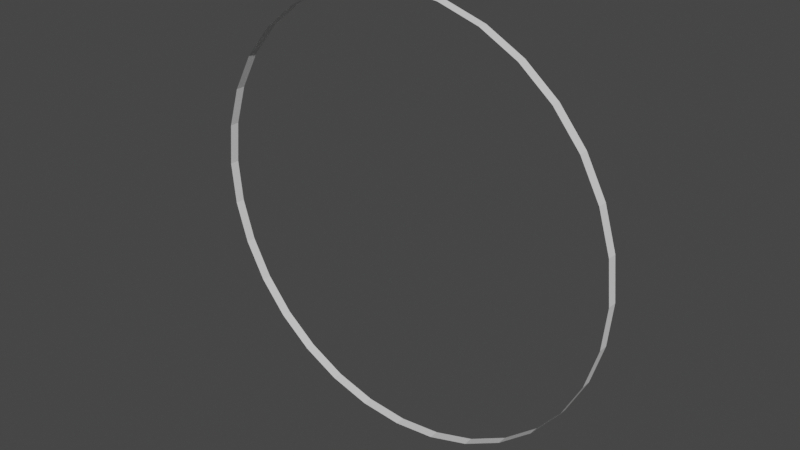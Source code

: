 # Source: Magic_Circle_Rim.blend  (saved by Blender 3.4.6; exported with 4.5.12 LTS)
import bpy
from mathutils import Matrix  # noqa: F401  (used for matrix-valued properties, if any)

bpy.ops.wm.read_factory_settings(use_empty=True)
scene = bpy.context.scene
scene.name = 'Scene'

# ---- collections
col_collection = bpy.data.collections.new('Collection'); scene.collection.children.link(col_collection)

# ---- world
world_world = bpy.data.worlds.new('World'); scene.world = world_world
world_world.use_nodes = True; world_world.node_tree.nodes.clear()
_N = world_world.node_tree.nodes; _L = world_world.node_tree.links
n0 = _N.new('ShaderNodeOutputWorld'); n0.name = 'World Output'; n0.location = (300, 300)
n1 = _N.new('ShaderNodeBackground'); n1.name = 'Background'; n1.location = (10, 300)
n1.inputs[0].default_value = (0.05088, 0.05088, 0.05088, 1.0)
_L.new(n1.outputs[0], n0.inputs[0])
n0.is_active_output = True
world_world.color = (0.05088, 0.05088, 0.05088)
world_world.use_sun_shadow = False
world_world.sun_shadow_jitter_overblur = 0.0

# ---- meshes
me_cylinder = bpy.data.meshes.new('Cylinder')
me_cylinder.from_pydata([(8.882e-16, 0.02179, 1.0), (8.882e-16, -0.02179, 1.0), (0.1951, 0.02179, 0.9808), (0.1951, -0.02179, 0.9808), (0.3827, 0.02179, 0.9239), (0.3827, -0.02179, 0.9239), (0.5556, 0.02179, 0.8315), (0.5556, -0.02179, 0.8315), (0.7071, 0.02179, 0.7071), (0.7071, -0.02179, 0.7071), (0.8315, 0.02179, 0.5556), (0.8315, -0.02179, 0.5556), (0.9239, 0.02179, 0.3827), (0.9239, -0.02179, 0.3827), (0.9808, 0.02179, 0.1951), (0.9808, -0.02179, 0.1951), (1.0, 0.02179, 0.0), (1.0, -0.02179, -3.725e-09), (0.9808, 0.02179, -0.1951), (0.9808, -0.02179, -0.1951), (0.9239, 0.02179, -0.3827), (0.9239, -0.02179, -0.3827), (0.8315, 0.02179, -0.5556), (0.8315, -0.02179, -0.5556), (0.7071, 0.02179, -0.7071), (0.7071, -0.02179, -0.7071), (0.5556, 0.02179, -0.8315), (0.5556, -0.02179, -0.8315), (0.3827, 0.02179, -0.9239), (0.3827, -0.02179, -0.9239), (0.1951, 0.02179, -0.9808), (0.1951, -0.02179, -0.9808), (8.882e-16, 0.02179, -1.0), (8.882e-16, -0.02179, -1.0), (-0.1951, 0.02179, -0.9808), (-0.1951, -0.02179, -0.9808), (-0.3827, 0.02179, -0.9239), (-0.3827, -0.02179, -0.9239), (-0.5556, 0.02179, -0.8315), (-0.5556, -0.02179, -0.8315), (-0.7071, 0.02179, -0.7071), (-0.7071, -0.02179, -0.7071), (-0.8315, 0.02179, -0.5556), (-0.8315, -0.02179, -0.5556), (-0.9239, 0.02179, -0.3827), (-0.9239, -0.02179, -0.3827), (-0.9808, 0.02179, -0.1951), (-0.9808, -0.02179, -0.1951), (-1.0, 0.02179, 0.0), (-1.0, -0.02179, -3.725e-09), (-0.9808, 0.02179, 0.1951), (-0.9808, -0.02179, 0.1951), (-0.9239, 0.02179, 0.3827), (-0.9239, -0.02179, 0.3827), (-0.8315, 0.02179, 0.5556), (-0.8315, -0.02179, 0.5556), (-0.7071, 0.02179, 0.7071), (-0.7071, -0.02179, 0.7071), (-0.5556, 0.02179, 0.8315), (-0.5556, -0.02179, 0.8315), (-0.3827, 0.02179, 0.9239), (-0.3827, -0.02179, 0.9239), (-0.1951, 0.02179, 0.9808), (-0.1951, -0.02179, 0.9808)], [], [(0, 1, 3, 2), (2, 3, 5, 4), (4, 5, 7, 6), (6, 7, 9, 8), (8, 9, 11, 10), (10, 11, 13, 12), (12, 13, 15, 14), (14, 15, 17, 16), (16, 17, 19, 18), (18, 19, 21, 20), (20, 21, 23, 22), (22, 23, 25, 24), (24, 25, 27, 26), (26, 27, 29, 28), (28, 29, 31, 30), (30, 31, 33, 32), (32, 33, 35, 34), (34, 35, 37, 36), (36, 37, 39, 38), (38, 39, 41, 40), (40, 41, 43, 42), (42, 43, 45, 44), (44, 45, 47, 46), (46, 47, 49, 48), (48, 49, 51, 50), (50, 51, 53, 52), (52, 53, 55, 54), (54, 55, 57, 56), (56, 57, 59, 58), (58, 59, 61, 60), (60, 61, 63, 62), (62, 63, 1, 0)])
_uv = me_cylinder.uv_layers.new(name='UVMap')
_uv.uv.foreach_set('vector', [0.5, 1.0, 0.5, 1.0, 0.5975, 0.9904, 0.5975, 0.9904, 0.5975, 0.9904, 0.5975, 0.9904, 0.6913, 0.9619, 0.6913, 0.9619, 0.6913, 0.9619, 0.6913, 0.9619, 0.7778, 0.9157, 0.7778, 0.9157, 0.7778, 0.9157, 0.7778, 0.9157, 0.8536, 0.8536, 0.8536, 0.8536, 0.8536, 0.8536, 0.8536, 0.8536, 0.9157, 0.7778, 0.9157, 0.7778, 0.9157, 0.7778, 0.9157, 0.7778, 0.9619, 0.6913, 0.9619, 0.6913, 0.9619, 0.6913, 0.9619, 0.6913, 0.9904, 0.5975, 0.9904, 0.5975, 0.9904, 0.5975, 0.9904, 0.5975, 1.0, 0.5, 1.0, 0.5, 1.0, 0.5, 1.0, 0.5, 0.9904, 0.4025, 0.9904, 0.4025, 0.9904, 0.4025, 0.9904, 0.4025, 0.9619, 0.3087, 0.9619, 0.3087, 0.9619, 0.3087, 0.9619, 0.3087, 0.9157, 0.2222, 0.9157, 0.2222, 0.9157, 0.2222, 0.9157, 0.2222, 0.8536, 0.1464, 0.8536, 0.1464, 0.8536, 0.1464, 0.8536, 0.1464, 0.7778, 0.08427, 0.7778, 0.08427, 0.7778, 0.08427, 0.7778, 0.08427, 0.6913, 0.03806, 0.6913, 0.03806, 0.6913, 0.03806, 0.6913, 0.03806, 0.5975, 0.009607, 0.5975, 0.009607, 0.5975, 0.009607, 0.5975, 0.009607, 0.5, 2.98e-08, 0.5, 2.98e-08, 0.5, 2.98e-08, 0.5, 2.98e-08, 0.4025, 0.009607, 0.4025, 0.009607, 0.4025, 0.009607, 0.4025, 0.009607, 0.3087, 0.03806, 0.3087, 0.03806, 0.3087, 0.03806, 0.3087, 0.03806, 0.2222, 0.08427, 0.2222, 0.08427, 0.2222, 0.08427, 0.2222, 0.08427, 0.1464, 0.1464, 0.1464, 0.1464, 0.1464, 0.1464, 0.1464, 0.1464, 0.08427, 0.2222, 0.08427, 0.2222, 0.08427, 0.2222, 0.08427, 0.2222, 0.03806, 0.3087, 0.03806, 0.3087, 0.03806, 0.3087, 0.03806, 0.3087, 0.009608, 0.4025, 0.009608, 0.4025, 0.009608, 0.4025, 0.009608, 0.4025, 1.192e-07, 0.5, 1.192e-07, 0.5, 1.192e-07, 0.5, 1.192e-07, 0.5, 0.009608, 0.5975, 0.009608, 0.5975, 0.009608, 0.5975, 0.009608, 0.5975, 0.03806, 0.6913, 0.03806, 0.6913, 0.03806, 0.6913, 0.03806, 0.6913, 0.08427, 0.7778, 0.08427, 0.7778, 0.08427, 0.7778, 0.08427, 0.7778, 0.1464, 0.8536, 0.1464, 0.8536, 0.1464, 0.8536, 0.1464, 0.8536, 0.2222, 0.9157, 0.2222, 0.9157, 0.2222, 0.9157, 0.2222, 0.9157, 0.3087, 0.9619, 0.3087, 0.9619, 0.3087, 0.9619, 0.3087, 0.9619, 0.4025, 0.9904, 0.4025, 0.9904, 0.4025, 0.9904, 0.4025, 0.9904, 0.5, 1.0, 0.5, 1.0])
me_cylinder.update()

# ---- objects
ob_cylinder = bpy.data.objects.new('Cylinder', me_cylinder)

# ---- transforms, parenting, visibility, modifiers, constraints
ob_cylinder.location = (0.0, 0.0, 0.0)

# ---- collection membership
col_collection.objects.link(ob_cylinder)

# ---- scene / render settings (as saved in the file)
scene.frame_start = 1; scene.frame_end = 250; scene.frame_set(1)
scene.render.engine = 'BLENDER_EEVEE_NEXT'
scene.cycles.sampling_pattern = 'TABULATED_SOBOL'
scene.cycles.use_light_tree = False
scene.view_settings.view_transform = 'Filmic'
bpy.context.view_layer.update()

# ---- added for rendering (the .blend has no active camera and no usable light): camera, sun
cam_auto = bpy.data.cameras.new('AutoCamera')
cam_auto.lens = 50.0
cam_auto.sensor_width = 36.0
cam_auto.clip_end = 1000.0
ob_auto_camera = bpy.data.objects.new('AutoCamera', cam_auto)
scene.collection.objects.link(ob_auto_camera)
ob_auto_camera.location = (2.61724, -3.14069, 2.09379)
ob_auto_camera.rotation_euler = (1.09748, -7.21219e-08, 0.694738)
scene.camera = ob_auto_camera
light_auto_sun = bpy.data.lights.new('AutoSun', 'SUN')
light_auto_sun.energy = 3.0
light_auto_sun.angle = 0.0523599
ob_auto_sun = bpy.data.objects.new('AutoSun', light_auto_sun)
scene.collection.objects.link(ob_auto_sun)
ob_auto_sun.rotation_euler = (0.872665, 0.174533, 0.523599)
bpy.context.view_layer.update()
